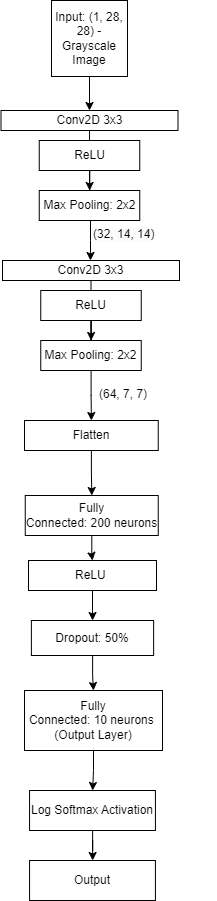

The diagram above was exported from draw.io. Its source (the exported page's mxGraphModel, read from the mxfile embedded in the PNG):
<mxGraphModel dx="1290" dy="557" grid="1" gridSize="10" guides="1" tooltips="1" connect="1" arrows="1" fold="1" page="1" pageScale="1" pageWidth="827" pageHeight="1169" math="0" shadow="0">
  <root>
    <mxCell id="0" />
    <mxCell id="1" parent="0" />
    <mxCell id="34emg1q0dyNqTMS_LNz_-30" value="" style="edgeStyle=orthogonalEdgeStyle;rounded=0;orthogonalLoop=1;jettySize=auto;html=1;" parent="1" source="34emg1q0dyNqTMS_LNz_-31" target="34emg1q0dyNqTMS_LNz_-33" edge="1">
      <mxGeometry relative="1" as="geometry" />
    </mxCell>
    <mxCell id="34emg1q0dyNqTMS_LNz_-31" value="&lt;span class=&quot;hljs-attr&quot;&gt;Input:&lt;/span&gt; &lt;span class=&quot;hljs-string&quot;&gt;(1,&lt;/span&gt; &lt;span class=&quot;hljs-number&quot;&gt;28&lt;/span&gt;&lt;span class=&quot;hljs-string&quot;&gt;,&lt;/span&gt; &lt;span class=&quot;hljs-number&quot;&gt;28&lt;/span&gt;&lt;span class=&quot;hljs-string&quot;&gt;)&lt;/span&gt; &lt;span class=&quot;hljs-bullet&quot;&gt;-&lt;/span&gt; &lt;span class=&quot;hljs-string&quot;&gt;Grayscale&lt;/span&gt; &lt;span class=&quot;hljs-string&quot;&gt;Image&lt;/span&gt;" style="whiteSpace=wrap;html=1;aspect=fixed;" parent="1" vertex="1">
      <mxGeometry x="374" y="70" width="76" height="76" as="geometry" />
    </mxCell>
    <mxCell id="34emg1q0dyNqTMS_LNz_-32" value="" style="edgeStyle=orthogonalEdgeStyle;rounded=0;orthogonalLoop=1;jettySize=auto;html=1;" parent="1" source="34emg1q0dyNqTMS_LNz_-33" target="34emg1q0dyNqTMS_LNz_-35" edge="1">
      <mxGeometry relative="1" as="geometry" />
    </mxCell>
    <mxCell id="34emg1q0dyNqTMS_LNz_-33" value="&lt;span class=&quot;hljs-attr&quot;&gt;Conv2D&lt;/span&gt;&amp;nbsp;&lt;span class=&quot;hljs-string&quot;&gt;3x3&lt;/span&gt;" style="whiteSpace=wrap;html=1;" parent="1" vertex="1">
      <mxGeometry x="323.5" y="180" width="177" height="20" as="geometry" />
    </mxCell>
    <mxCell id="34emg1q0dyNqTMS_LNz_-34" value="" style="edgeStyle=orthogonalEdgeStyle;rounded=0;orthogonalLoop=1;jettySize=auto;html=1;" parent="1" source="34emg1q0dyNqTMS_LNz_-35" target="34emg1q0dyNqTMS_LNz_-36" edge="1">
      <mxGeometry relative="1" as="geometry" />
    </mxCell>
    <mxCell id="34emg1q0dyNqTMS_LNz_-35" value="ReLU" style="whiteSpace=wrap;html=1;" parent="1" vertex="1">
      <mxGeometry x="361.75" y="210" width="100.5" height="30" as="geometry" />
    </mxCell>
    <mxCell id="34emg1q0dyNqTMS_LNz_-36" value="&lt;span class=&quot;hljs-attr&quot;&gt;Max Pooling:&lt;/span&gt;&amp;nbsp;&lt;span class=&quot;hljs-string&quot;&gt;2x2&lt;/span&gt;" style="whiteSpace=wrap;html=1;" parent="1" vertex="1">
      <mxGeometry x="361.75" y="260" width="100.5" height="30" as="geometry" />
    </mxCell>
    <mxCell id="34emg1q0dyNqTMS_LNz_-37" value="" style="edgeStyle=orthogonalEdgeStyle;rounded=0;orthogonalLoop=1;jettySize=auto;html=1;" parent="1" source="34emg1q0dyNqTMS_LNz_-38" target="34emg1q0dyNqTMS_LNz_-40" edge="1">
      <mxGeometry relative="1" as="geometry" />
    </mxCell>
    <mxCell id="34emg1q0dyNqTMS_LNz_-38" value="&lt;span class=&quot;hljs-attr&quot;&gt;Conv2D&lt;/span&gt;&amp;nbsp;&lt;span class=&quot;hljs-string&quot;&gt;3x3&lt;/span&gt;" style="whiteSpace=wrap;html=1;" parent="1" vertex="1">
      <mxGeometry x="325" y="330" width="177" height="20" as="geometry" />
    </mxCell>
    <mxCell id="34emg1q0dyNqTMS_LNz_-39" value="" style="edgeStyle=orthogonalEdgeStyle;rounded=0;orthogonalLoop=1;jettySize=auto;html=1;" parent="1" source="34emg1q0dyNqTMS_LNz_-40" target="34emg1q0dyNqTMS_LNz_-42" edge="1">
      <mxGeometry relative="1" as="geometry" />
    </mxCell>
    <mxCell id="34emg1q0dyNqTMS_LNz_-40" value="ReLU" style="whiteSpace=wrap;html=1;" parent="1" vertex="1">
      <mxGeometry x="363.25" y="360" width="100.5" height="30" as="geometry" />
    </mxCell>
    <mxCell id="34emg1q0dyNqTMS_LNz_-41" value="" style="edgeStyle=orthogonalEdgeStyle;rounded=0;orthogonalLoop=1;jettySize=auto;html=1;" parent="1" source="34emg1q0dyNqTMS_LNz_-42" target="34emg1q0dyNqTMS_LNz_-46" edge="1">
      <mxGeometry relative="1" as="geometry" />
    </mxCell>
    <mxCell id="34emg1q0dyNqTMS_LNz_-42" value="&lt;span class=&quot;hljs-attr&quot;&gt;Max Pooling:&lt;/span&gt;&amp;nbsp;&lt;span class=&quot;hljs-string&quot;&gt;2x2&lt;/span&gt;" style="whiteSpace=wrap;html=1;" parent="1" vertex="1">
      <mxGeometry x="363.25" y="410" width="100.5" height="30" as="geometry" />
    </mxCell>
    <mxCell id="34emg1q0dyNqTMS_LNz_-43" value="&lt;span class=&quot;hljs-string&quot; style=&quot;forced-color-adjust: none; color: rgb(0, 0, 0); font-family: Helvetica; font-size: 12px; font-style: normal; font-variant-ligatures: normal; font-variant-caps: normal; font-weight: 400; letter-spacing: normal; orphans: 2; text-align: center; text-indent: 0px; text-transform: none; widows: 2; word-spacing: 0px; -webkit-text-stroke-width: 0px; white-space: nowrap; background-color: rgb(251, 251, 251); text-decoration-thickness: initial; text-decoration-style: initial; text-decoration-color: initial;&quot;&gt;(32,&lt;/span&gt;&lt;span style=&quot;color: rgb(0, 0, 0); font-family: Helvetica; font-size: 12px; font-style: normal; font-variant-ligatures: normal; font-variant-caps: normal; font-weight: 400; letter-spacing: normal; orphans: 2; text-align: center; text-indent: 0px; text-transform: none; widows: 2; word-spacing: 0px; -webkit-text-stroke-width: 0px; white-space: nowrap; background-color: rgb(251, 251, 251); text-decoration-thickness: initial; text-decoration-style: initial; text-decoration-color: initial; display: inline !important; float: none;&quot;&gt;&lt;span&gt;&amp;nbsp;&lt;/span&gt;&lt;/span&gt;&lt;span class=&quot;hljs-number&quot; style=&quot;forced-color-adjust: none; color: rgb(0, 0, 0); font-family: Helvetica; font-size: 12px; font-style: normal; font-variant-ligatures: normal; font-variant-caps: normal; font-weight: 400; letter-spacing: normal; orphans: 2; text-align: center; text-indent: 0px; text-transform: none; widows: 2; word-spacing: 0px; -webkit-text-stroke-width: 0px; white-space: nowrap; background-color: rgb(251, 251, 251); text-decoration-thickness: initial; text-decoration-style: initial; text-decoration-color: initial;&quot;&gt;14&lt;/span&gt;&lt;span class=&quot;hljs-string&quot; style=&quot;forced-color-adjust: none; color: rgb(0, 0, 0); font-family: Helvetica; font-size: 12px; font-style: normal; font-variant-ligatures: normal; font-variant-caps: normal; font-weight: 400; letter-spacing: normal; orphans: 2; text-align: center; text-indent: 0px; text-transform: none; widows: 2; word-spacing: 0px; -webkit-text-stroke-width: 0px; white-space: nowrap; background-color: rgb(251, 251, 251); text-decoration-thickness: initial; text-decoration-style: initial; text-decoration-color: initial;&quot;&gt;,&lt;/span&gt;&lt;span style=&quot;color: rgb(0, 0, 0); font-family: Helvetica; font-size: 12px; font-style: normal; font-variant-ligatures: normal; font-variant-caps: normal; font-weight: 400; letter-spacing: normal; orphans: 2; text-align: center; text-indent: 0px; text-transform: none; widows: 2; word-spacing: 0px; -webkit-text-stroke-width: 0px; white-space: nowrap; background-color: rgb(251, 251, 251); text-decoration-thickness: initial; text-decoration-style: initial; text-decoration-color: initial; display: inline !important; float: none;&quot;&gt;&lt;span&gt;&amp;nbsp;&lt;/span&gt;&lt;/span&gt;&lt;span class=&quot;hljs-number&quot; style=&quot;forced-color-adjust: none; color: rgb(0, 0, 0); font-family: Helvetica; font-size: 12px; font-style: normal; font-variant-ligatures: normal; font-variant-caps: normal; font-weight: 400; letter-spacing: normal; orphans: 2; text-align: center; text-indent: 0px; text-transform: none; widows: 2; word-spacing: 0px; -webkit-text-stroke-width: 0px; white-space: nowrap; background-color: rgb(251, 251, 251); text-decoration-thickness: initial; text-decoration-style: initial; text-decoration-color: initial;&quot;&gt;14&lt;/span&gt;&lt;span class=&quot;hljs-string&quot; style=&quot;forced-color-adjust: none; color: rgb(0, 0, 0); font-family: Helvetica; font-size: 12px; font-style: normal; font-variant-ligatures: normal; font-variant-caps: normal; font-weight: 400; letter-spacing: normal; orphans: 2; text-align: center; text-indent: 0px; text-transform: none; widows: 2; word-spacing: 0px; -webkit-text-stroke-width: 0px; white-space: nowrap; background-color: rgb(251, 251, 251); text-decoration-thickness: initial; text-decoration-style: initial; text-decoration-color: initial;&quot;&gt;)&lt;/span&gt;" style="text;whiteSpace=wrap;html=1;" parent="1" vertex="1">
      <mxGeometry x="414" y="290" width="120" height="30" as="geometry" />
    </mxCell>
    <mxCell id="34emg1q0dyNqTMS_LNz_-44" value="" style="endArrow=classic;html=1;rounded=0;" parent="1" edge="1">
      <mxGeometry width="50" height="50" relative="1" as="geometry">
        <mxPoint x="413" y="290" as="sourcePoint" />
        <mxPoint x="413" y="330" as="targetPoint" />
        <Array as="points">
          <mxPoint x="413" y="310" />
        </Array>
      </mxGeometry>
    </mxCell>
    <mxCell id="34emg1q0dyNqTMS_LNz_-45" value="" style="edgeStyle=orthogonalEdgeStyle;rounded=0;orthogonalLoop=1;jettySize=auto;html=1;" parent="1" source="34emg1q0dyNqTMS_LNz_-46" target="34emg1q0dyNqTMS_LNz_-48" edge="1">
      <mxGeometry relative="1" as="geometry" />
    </mxCell>
    <mxCell id="34emg1q0dyNqTMS_LNz_-46" value="Flatten" style="whiteSpace=wrap;html=1;" parent="1" vertex="1">
      <mxGeometry x="347" y="490" width="133.75" height="30" as="geometry" />
    </mxCell>
    <mxCell id="34emg1q0dyNqTMS_LNz_-47" value="" style="edgeStyle=orthogonalEdgeStyle;rounded=0;orthogonalLoop=1;jettySize=auto;html=1;" parent="1" source="34emg1q0dyNqTMS_LNz_-48" target="34emg1q0dyNqTMS_LNz_-50" edge="1">
      <mxGeometry relative="1" as="geometry" />
    </mxCell>
    <mxCell id="34emg1q0dyNqTMS_LNz_-48" value="&lt;span class=&quot;hljs-attr&quot;&gt;Fully Connected:&lt;/span&gt;&amp;nbsp;&lt;span class=&quot;hljs-number&quot;&gt;200&lt;/span&gt;&amp;nbsp;&lt;span class=&quot;hljs-string&quot;&gt;neurons&lt;/span&gt;" style="whiteSpace=wrap;html=1;" parent="1" vertex="1">
      <mxGeometry x="347.75" y="565" width="133" height="40" as="geometry" />
    </mxCell>
    <mxCell id="34emg1q0dyNqTMS_LNz_-49" value="" style="edgeStyle=orthogonalEdgeStyle;rounded=0;orthogonalLoop=1;jettySize=auto;html=1;" parent="1" source="34emg1q0dyNqTMS_LNz_-50" target="34emg1q0dyNqTMS_LNz_-52" edge="1">
      <mxGeometry relative="1" as="geometry" />
    </mxCell>
    <mxCell id="34emg1q0dyNqTMS_LNz_-50" value="&lt;span class=&quot;hljs-string&quot;&gt;ReLU&lt;/span&gt;&amp;nbsp;" style="whiteSpace=wrap;html=1;" parent="1" vertex="1">
      <mxGeometry x="351" y="630" width="128" height="30" as="geometry" />
    </mxCell>
    <mxCell id="34emg1q0dyNqTMS_LNz_-51" value="" style="edgeStyle=orthogonalEdgeStyle;rounded=0;orthogonalLoop=1;jettySize=auto;html=1;" parent="1" source="34emg1q0dyNqTMS_LNz_-52" target="34emg1q0dyNqTMS_LNz_-54" edge="1">
      <mxGeometry relative="1" as="geometry" />
    </mxCell>
    <mxCell id="34emg1q0dyNqTMS_LNz_-52" value="&lt;span class=&quot;hljs-attr&quot;&gt;Dropout:&lt;/span&gt;&amp;nbsp;&lt;span class=&quot;hljs-number&quot;&gt;50&lt;/span&gt;&lt;span class=&quot;hljs-string&quot;&gt;%&lt;/span&gt;" style="whiteSpace=wrap;html=1;" parent="1" vertex="1">
      <mxGeometry x="353.88" y="690" width="122.25" height="35" as="geometry" />
    </mxCell>
    <mxCell id="34emg1q0dyNqTMS_LNz_-53" value="" style="edgeStyle=orthogonalEdgeStyle;rounded=0;orthogonalLoop=1;jettySize=auto;html=1;" parent="1" source="34emg1q0dyNqTMS_LNz_-54" target="34emg1q0dyNqTMS_LNz_-56" edge="1">
      <mxGeometry relative="1" as="geometry" />
    </mxCell>
    <mxCell id="34emg1q0dyNqTMS_LNz_-54" value="&lt;span class=&quot;hljs-attr&quot;&gt;Fully Connected:&lt;/span&gt;&amp;nbsp;&lt;span class=&quot;hljs-number&quot;&gt;10&lt;/span&gt;&amp;nbsp;&lt;span class=&quot;hljs-string&quot;&gt;neurons&lt;/span&gt;&amp;nbsp;&lt;br&gt;&lt;span class=&quot;hljs-string&quot;&gt;(Output&lt;/span&gt;&amp;nbsp;&lt;span class=&quot;hljs-string&quot;&gt;Layer)&lt;/span&gt;" style="whiteSpace=wrap;html=1;" parent="1" vertex="1">
      <mxGeometry x="347" y="760" width="138" height="60" as="geometry" />
    </mxCell>
    <mxCell id="34emg1q0dyNqTMS_LNz_-55" value="" style="edgeStyle=orthogonalEdgeStyle;rounded=0;orthogonalLoop=1;jettySize=auto;html=1;" parent="1" source="34emg1q0dyNqTMS_LNz_-56" target="34emg1q0dyNqTMS_LNz_-57" edge="1">
      <mxGeometry relative="1" as="geometry" />
    </mxCell>
    <mxCell id="34emg1q0dyNqTMS_LNz_-56" value="&lt;span class=&quot;hljs-string&quot;&gt;Log&lt;/span&gt;&amp;nbsp;&lt;span class=&quot;hljs-string&quot;&gt;Softmax&lt;/span&gt;&amp;nbsp;&lt;span class=&quot;hljs-string&quot;&gt;Activation&lt;/span&gt;" style="whiteSpace=wrap;html=1;" parent="1" vertex="1">
      <mxGeometry x="352.06" y="860" width="125.87" height="40" as="geometry" />
    </mxCell>
    <mxCell id="34emg1q0dyNqTMS_LNz_-57" value="&lt;span class=&quot;hljs-attr&quot;&gt;Output&lt;/span&gt;" style="whiteSpace=wrap;html=1;" parent="1" vertex="1">
      <mxGeometry x="352.06" y="930" width="125.87" height="40" as="geometry" />
    </mxCell>
    <mxCell id="34emg1q0dyNqTMS_LNz_-58" value="&lt;span class=&quot;hljs-string&quot;&gt;(64,&lt;/span&gt; &lt;span class=&quot;hljs-number&quot;&gt;7&lt;/span&gt;&lt;span class=&quot;hljs-string&quot;&gt;,&lt;/span&gt; &lt;span class=&quot;hljs-number&quot;&gt;7)&lt;/span&gt;" style="text;whiteSpace=wrap;html=1;" parent="1" vertex="1">
      <mxGeometry x="420" y="450" width="120" height="30" as="geometry" />
    </mxCell>
  </root>
</mxGraphModel>